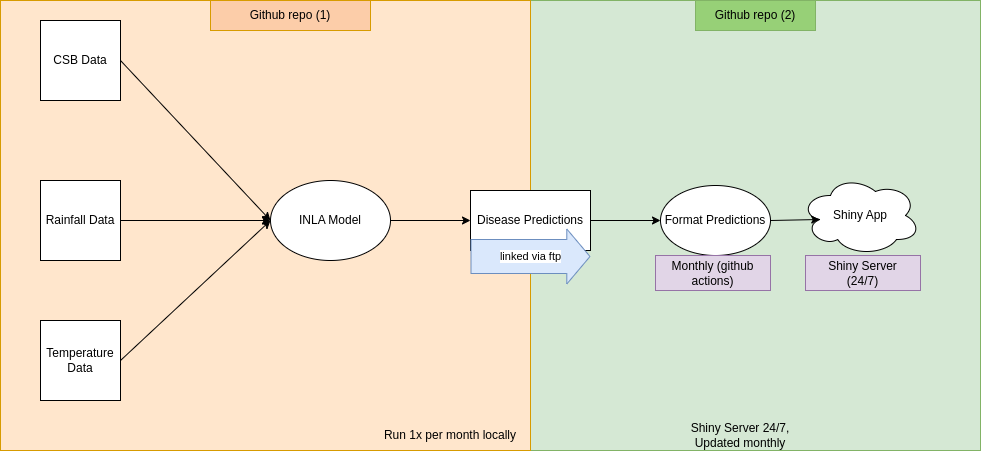

The diagram above was exported from draw.io. Its source (the exported page's mxGraphModel, read from the mxfile embedded in the PNG):
<mxGraphModel dx="1050" dy="669" grid="1" gridSize="10" guides="1" tooltips="1" connect="1" arrows="1" fold="1" page="1" pageScale="1" pageWidth="850" pageHeight="1100" math="0" shadow="0">
  <root>
    <mxCell id="0" />
    <mxCell id="1" parent="0" />
    <mxCell id="_RKZcDoKYFUnFhFf4AmO-53" value="" style="rounded=0;whiteSpace=wrap;html=1;fillColor=#d5e8d4;strokeColor=#82b366;" parent="1" vertex="1">
      <mxGeometry x="550" y="10" width="450" height="450" as="geometry" />
    </mxCell>
    <mxCell id="_RKZcDoKYFUnFhFf4AmO-48" value="" style="rounded=0;whiteSpace=wrap;html=1;fillColor=#ffe6cc;strokeColor=#d79b00;" parent="1" vertex="1">
      <mxGeometry x="20" y="10" width="530" height="450" as="geometry" />
    </mxCell>
    <mxCell id="_RKZcDoKYFUnFhFf4AmO-1" value="CSB Data" style="whiteSpace=wrap;html=1;aspect=fixed;rounded=0;" parent="1" vertex="1">
      <mxGeometry x="60" y="30" width="80" height="80" as="geometry" />
    </mxCell>
    <mxCell id="_RKZcDoKYFUnFhFf4AmO-2" value="Rainfall Data" style="whiteSpace=wrap;html=1;aspect=fixed;rounded=0;" parent="1" vertex="1">
      <mxGeometry x="60" y="190" width="80" height="80" as="geometry" />
    </mxCell>
    <mxCell id="_RKZcDoKYFUnFhFf4AmO-3" value="Temperature Data" style="whiteSpace=wrap;html=1;aspect=fixed;rounded=0;" parent="1" vertex="1">
      <mxGeometry x="60" y="330" width="80" height="80" as="geometry" />
    </mxCell>
    <mxCell id="_RKZcDoKYFUnFhFf4AmO-41" value="" style="endArrow=classic;html=1;rounded=0;exitX=1;exitY=0.5;exitDx=0;exitDy=0;" parent="1" source="_RKZcDoKYFUnFhFf4AmO-1" edge="1">
      <mxGeometry width="50" height="50" relative="1" as="geometry">
        <mxPoint x="400" y="260" as="sourcePoint" />
        <mxPoint x="290" y="230" as="targetPoint" />
      </mxGeometry>
    </mxCell>
    <mxCell id="_RKZcDoKYFUnFhFf4AmO-42" value="" style="endArrow=classic;html=1;rounded=0;exitX=1;exitY=0.5;exitDx=0;exitDy=0;" parent="1" source="_RKZcDoKYFUnFhFf4AmO-2" edge="1">
      <mxGeometry width="50" height="50" relative="1" as="geometry">
        <mxPoint x="400" y="260" as="sourcePoint" />
        <mxPoint x="290" y="230" as="targetPoint" />
      </mxGeometry>
    </mxCell>
    <mxCell id="_RKZcDoKYFUnFhFf4AmO-43" value="" style="endArrow=classic;html=1;rounded=0;exitX=1;exitY=0.5;exitDx=0;exitDy=0;" parent="1" source="_RKZcDoKYFUnFhFf4AmO-3" edge="1">
      <mxGeometry width="50" height="50" relative="1" as="geometry">
        <mxPoint x="400" y="260" as="sourcePoint" />
        <mxPoint x="290" y="230" as="targetPoint" />
      </mxGeometry>
    </mxCell>
    <mxCell id="_RKZcDoKYFUnFhFf4AmO-44" value="INLA Model" style="ellipse;whiteSpace=wrap;html=1;rounded=0;" parent="1" vertex="1">
      <mxGeometry x="290" y="190" width="120" height="80" as="geometry" />
    </mxCell>
    <mxCell id="_RKZcDoKYFUnFhFf4AmO-45" value="" style="endArrow=classic;html=1;rounded=0;exitX=1;exitY=0.5;exitDx=0;exitDy=0;" parent="1" source="_RKZcDoKYFUnFhFf4AmO-44" edge="1">
      <mxGeometry width="50" height="50" relative="1" as="geometry">
        <mxPoint x="400" y="260" as="sourcePoint" />
        <mxPoint x="490" y="230" as="targetPoint" />
      </mxGeometry>
    </mxCell>
    <mxCell id="_RKZcDoKYFUnFhFf4AmO-46" value="Disease Predictions" style="rounded=0;whiteSpace=wrap;html=1;" parent="1" vertex="1">
      <mxGeometry x="490" y="200" width="120" height="60" as="geometry" />
    </mxCell>
    <mxCell id="_RKZcDoKYFUnFhFf4AmO-49" value="Run 1x per month locally" style="text;html=1;strokeColor=none;fillColor=none;align=center;verticalAlign=middle;whiteSpace=wrap;rounded=0;" parent="1" vertex="1">
      <mxGeometry x="390" y="430" width="160" height="30" as="geometry" />
    </mxCell>
    <mxCell id="_RKZcDoKYFUnFhFf4AmO-51" value="Shiny App" style="ellipse;shape=cloud;whiteSpace=wrap;html=1;" parent="1" vertex="1">
      <mxGeometry x="820" y="185" width="120" height="80" as="geometry" />
    </mxCell>
    <mxCell id="_RKZcDoKYFUnFhFf4AmO-55" value="" style="endArrow=classic;html=1;entryX=0.16;entryY=0.55;entryDx=0;entryDy=0;entryPerimeter=0;exitX=1;exitY=0.5;exitDx=0;exitDy=0;" parent="1" source="dbI_g5CLIIUgzLEL7lUq-1" target="_RKZcDoKYFUnFhFf4AmO-51" edge="1">
      <mxGeometry width="50" height="50" relative="1" as="geometry">
        <mxPoint x="740" y="230" as="sourcePoint" />
        <mxPoint x="710" y="330" as="targetPoint" />
      </mxGeometry>
    </mxCell>
    <mxCell id="_RKZcDoKYFUnFhFf4AmO-56" value="Shiny Server 24/7,&lt;br&gt;Updated monthly" style="text;html=1;strokeColor=none;fillColor=none;align=center;verticalAlign=middle;whiteSpace=wrap;rounded=0;" parent="1" vertex="1">
      <mxGeometry x="700" y="430" width="120" height="30" as="geometry" />
    </mxCell>
    <mxCell id="_RKZcDoKYFUnFhFf4AmO-57" value="Github repo (1)" style="rounded=0;whiteSpace=wrap;html=1;fillColor=#FCCDA9;strokeColor=#d79b00;" parent="1" vertex="1">
      <mxGeometry x="230" y="10" width="160" height="30" as="geometry" />
    </mxCell>
    <mxCell id="_RKZcDoKYFUnFhFf4AmO-58" value="linked via ftp" style="shape=flexArrow;endArrow=classic;html=1;width=34;endSize=7.4;fillColor=#dae8fc;strokeColor=#6c8ebf;" parent="1" edge="1">
      <mxGeometry width="50" height="50" relative="1" as="geometry">
        <mxPoint x="490" y="266" as="sourcePoint" />
        <mxPoint x="610" y="266" as="targetPoint" />
      </mxGeometry>
    </mxCell>
    <mxCell id="_RKZcDoKYFUnFhFf4AmO-60" value="Github repo (2)" style="rounded=0;whiteSpace=wrap;html=1;fillColor=#97D077;strokeColor=#82b366;" parent="1" vertex="1">
      <mxGeometry x="715" y="10" width="120" height="30" as="geometry" />
    </mxCell>
    <mxCell id="dbI_g5CLIIUgzLEL7lUq-1" value="Format Predictions" style="ellipse;whiteSpace=wrap;html=1;" parent="1" vertex="1">
      <mxGeometry x="680" y="195" width="110" height="70" as="geometry" />
    </mxCell>
    <mxCell id="dbI_g5CLIIUgzLEL7lUq-2" value="" style="endArrow=classic;html=1;rounded=0;exitX=1;exitY=0.5;exitDx=0;exitDy=0;entryX=0;entryY=0.5;entryDx=0;entryDy=0;" parent="1" source="_RKZcDoKYFUnFhFf4AmO-46" target="dbI_g5CLIIUgzLEL7lUq-1" edge="1">
      <mxGeometry width="50" height="50" relative="1" as="geometry">
        <mxPoint x="630" y="270" as="sourcePoint" />
        <mxPoint x="680" y="220" as="targetPoint" />
      </mxGeometry>
    </mxCell>
    <mxCell id="dbI_g5CLIIUgzLEL7lUq-3" value="Monthly (github actions)" style="rounded=0;whiteSpace=wrap;html=1;fillColor=#e1d5e7;strokeColor=#9673a6;" parent="1" vertex="1">
      <mxGeometry x="675" y="265" width="115" height="35" as="geometry" />
    </mxCell>
    <mxCell id="dbI_g5CLIIUgzLEL7lUq-4" value="Shiny Server&lt;br&gt;(24/7)" style="rounded=0;whiteSpace=wrap;html=1;fillColor=#e1d5e7;strokeColor=#9673a6;" parent="1" vertex="1">
      <mxGeometry x="825" y="265" width="115" height="35" as="geometry" />
    </mxCell>
  </root>
</mxGraphModel>